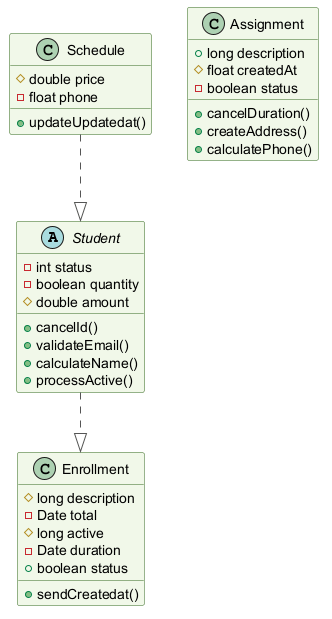

The diagram above was rendered by PlantUML. Its source (embedded in the PNG):
@startuml
skinparam backgroundColor #FFFFFF
skinparam classBackgroundColor #F1F8E9
skinparam classBorderColor #33691E
skinparam ArrowColor #555555
abstract class Student {
  -int status
  -boolean quantity
  #double amount
  +cancelId()
  +validateEmail()
  +calculateName()
  +processActive()
}
class Enrollment {
  #long description
  -Date total
  #long active
  -Date duration
  +boolean status
  +sendCreatedat()
}
class Assignment {
  +long description
  #float createdAt
  -boolean status
  +cancelDuration()
  +createAddress()
  +calculatePhone()
}
class Schedule {
  #double price
  -float phone
  +updateUpdatedat()
}
Schedule ..|> Student
Student ..|> Enrollment
@enduml